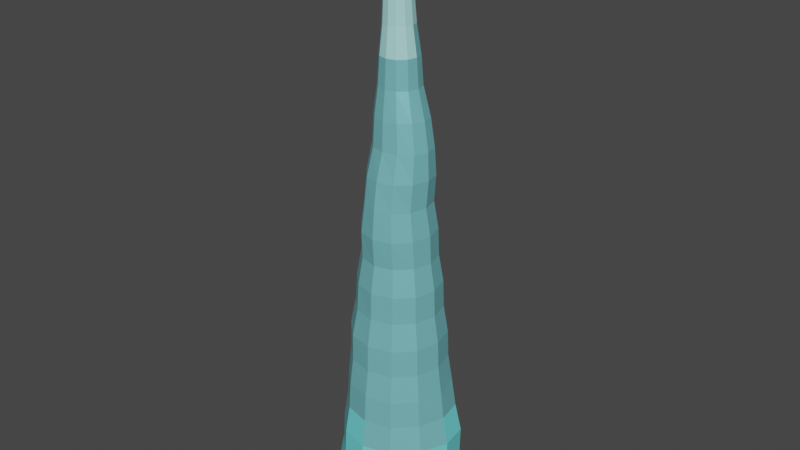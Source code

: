 # Source: Stalactite.blend  (saved by Blender 3.2.14; exported with 4.5.12 LTS)
import bpy
from mathutils import Matrix  # noqa: F401  (used for matrix-valued properties, if any)

bpy.ops.wm.read_factory_settings(use_empty=True)
scene = bpy.context.scene
scene.name = 'Scene'

# ---- collections
col_collection = bpy.data.collections.new('Collection'); scene.collection.children.link(col_collection)

# ---- materials (node trees are filled in below, after node groups)
mat_main = bpy.data.materials.new('Main')
mat_main.alpha_threshold = 0.0
mat_main.use_transparent_shadow = False
mat_main.line_color = (0.0, 0.0, 0.0, 1.0)
mat_light = bpy.data.materials.new('Light')
mat_light.use_transparent_shadow = False
mat_dark = bpy.data.materials.new('Dark')
mat_dark.use_transparent_shadow = False

# ---- material node trees
mat_main.use_nodes = True; mat_main.node_tree.nodes.clear()
_N = mat_main.node_tree.nodes; _L = mat_main.node_tree.links
n0 = _N.new('ShaderNodeOutputMaterial'); n0.name = 'Material Output'; n0.location = (300, 300)
n1 = _N.new('ShaderNodeBsdfPrincipled'); n1.name = 'Principled BSDF'; n1.location = (10, 300)
n1.distribution = 'GGX'
n1.subsurface_method = 'RANDOM_WALK_SKIN'
n1.inputs[0].default_value = (0.255, 0.7545, 0.8, 1.0)
n1.inputs[1].default_value = 0.3853
n1.inputs[2].default_value = 0.4
n1.inputs[3].default_value = 1.45
n1.inputs[13].default_value = 1.0
n1.inputs[27].default_value = (0.0, 0.0, 0.0, 1.0)
n1.inputs[28].default_value = 1.0
_L.new(n1.outputs[0], n0.inputs[0])
n0.is_active_output = True
mat_light.use_nodes = True; mat_light.node_tree.nodes.clear()
_N = mat_light.node_tree.nodes; _L = mat_light.node_tree.links
n0 = _N.new('ShaderNodeBsdfPrincipled'); n0.name = 'Principled BSDF'; n0.location = (10, 300)
n0.distribution = 'GGX'
n0.subsurface_method = 'RANDOM_WALK_SKIN'
n0.inputs[0].default_value = (0.4048, 0.8, 0.7908, 1.0)
n0.inputs[3].default_value = 1.45
n0.inputs[27].default_value = (0.0, 0.0, 0.0, 1.0)
n0.inputs[28].default_value = 1.0
n1 = _N.new('ShaderNodeOutputMaterial'); n1.name = 'Material Output'; n1.location = (300, 300)
_L.new(n0.outputs[0], n1.inputs[0])
n1.is_active_output = True
mat_dark.use_nodes = True; mat_dark.node_tree.nodes.clear()
_N = mat_dark.node_tree.nodes; _L = mat_dark.node_tree.links
n0 = _N.new('ShaderNodeBsdfPrincipled'); n0.name = 'Principled BSDF'; n0.location = (10, 300)
n0.distribution = 'GGX'
n0.subsurface_method = 'RANDOM_WALK_SKIN'
n0.inputs[0].default_value = (0.1672, 0.7725, 0.8, 1.0)
n0.inputs[3].default_value = 1.45
n0.inputs[27].default_value = (0.0, 0.0, 0.0, 1.0)
n0.inputs[28].default_value = 1.0
n1 = _N.new('ShaderNodeOutputMaterial'); n1.name = 'Material Output'; n1.location = (300, 300)
_L.new(n0.outputs[0], n1.inputs[0])
n1.is_active_output = True

# ---- world
world_world = bpy.data.worlds.new('World'); scene.world = world_world
world_world.use_nodes = True; world_world.node_tree.nodes.clear()
_N = world_world.node_tree.nodes; _L = world_world.node_tree.links
n0 = _N.new('ShaderNodeOutputWorld'); n0.name = 'World Output'; n0.location = (300, 300)
n1 = _N.new('ShaderNodeBackground'); n1.name = 'Background'; n1.location = (10, 300)
n1.inputs[0].default_value = (0.05088, 0.05088, 0.05088, 1.0)
_L.new(n1.outputs[0], n0.inputs[0])
n0.is_active_output = True
world_world.color = (0.05088, 0.05088, 0.05088)
world_world.use_sun_shadow = False
world_world.sun_shadow_jitter_overblur = 0.0

# ---- meshes
me_cylinder = bpy.data.meshes.new('Cylinder')
me_cylinder.from_pydata([(1.49e-08, 1.0, 0.0), (2.484e-09, 4.346e-09, 9.463), (0.5, 0.866, 0.0), (0.866, 0.5, 0.0), (1.0, -3.378e-08, 0.0), (0.866, -0.5, 0.0), (0.5, -0.866, 0.0), (-7.252e-08, -1.0, 0.0), (-0.5, -0.866, 0.0), (-0.866, -0.5, 0.0), (-1.0, 2.186e-08, 0.0), (-0.866, 0.5, 0.0), (-0.5, 0.866, 0.0), (1.53e-08, 0.9915, 0.4301), (1.363e-08, 0.9149, 0.8603), (0.002093, 0.8956, 1.29), (-0.03312, 0.8913, 1.721), (-0.05731, 0.9112, 2.151), (-0.03373, 0.8088, 2.581), (-0.001824, 0.7371, 3.011), (9.829e-09, 0.6616, 3.441), (9.879e-09, 0.6469, 3.871), (8.561e-09, 0.5745, 4.301), (8.209e-09, 0.5595, 4.731), (0.0003051, 0.4892, 5.162), (0.04458, 0.4534, 5.592), (0.08593, 0.3841, 6.022), (0.05071, 0.3652, 6.452), (0.001569, 0.3188, 6.882), (-0.0004226, 0.2916, 7.312), (-0.01426, 0.2341, 7.742), (-0.025, 0.2067, 8.172), (-0.01575, 0.149, 8.603), (-0.001019, 0.1154, 9.033), (0.05691, 0.09994, 9.033), (0.06015, 0.129, 8.603), (0.08105, 0.179, 8.172), (0.1048, 0.2027, 7.742), (0.1457, 0.2526, 7.312), (0.1646, 0.2753, 6.882), (0.2603, 0.3097, 6.452), (0.3209, 0.3222, 6.022), (0.3012, 0.3854, 5.592), (0.2488, 0.4222, 5.161), (0.2798, 0.4846, 4.731), (0.2872, 0.4975, 4.301), (0.3234, 0.5602, 3.871), (0.3298, 0.5712, 3.441), (0.3646, 0.6322, 3.011), (0.3596, 0.6675, 2.581), (0.3786, 0.7392, 2.151), (0.4415, 0.7239, 1.72), (0.5169, 0.7482, 1.29), (0.4954, 0.7781, 0.8602), (0.4958, 0.8587, 0.4301), (0.0993, 0.0577, 9.033), (0.1157, 0.0745, 8.603), (0.1585, 0.1033, 8.172), (0.1919, 0.117, 7.742), (0.2525, 0.1458, 7.312), (0.2831, 0.158, 6.882), (0.4073, 0.1696, 6.452), (0.484, 0.1706, 6.022), (0.4818, 0.2126, 5.592), (0.4305, 0.2383, 5.161), (0.4846, 0.2798, 4.731), (0.4975, 0.2872, 4.301), (0.5602, 0.3234, 3.871), (0.5712, 0.3298, 3.441), (0.6318, 0.3648, 3.011), (0.6438, 0.3743, 2.581), (0.6998, 0.4054, 2.151), (0.7933, 0.3876, 1.72), (0.9003, 0.3998, 1.29), (0.8684, 0.4289, 0.8602), (0.8649, 0.4934, 0.4301), (0.1148, -4.159e-09, 9.033), (0.136, -5.033e-09, 8.603), (0.1869, -7.079e-09, 8.172), (0.2237, -7.907e-09, 7.742), (0.2916, -1.005e-08, 7.312), (0.3242, -0.001169, 6.882), (0.4489, -0.01688, 6.452), (0.523, -0.02794, 6.022), (0.5331, -0.02218, 5.592), (0.4935, -0.01855, 5.161), (0.5595, -0.004265, 4.731), (0.5745, -1.94e-08, 4.301), (0.6469, -2.281e-08, 3.871), (0.6596, -2.228e-08, 3.441), (0.7296, -2.542e-08, 3.011), (0.7447, -2.515e-08, 2.581), (0.8048, -0.0001256, 2.151), (0.8701, -0.0151, 1.72), (0.9641, -0.02626, 1.29), (0.9528, -0.01422, 0.8602), (0.9915, -5.986e-06, 0.4301), (0.0993, -0.0577, 9.033), (0.1157, -0.0745, 8.603), (0.1585, -0.1033, 8.172), (0.1919, -0.117, 7.742), (0.2525, -0.1458, 7.312), (0.278, -0.16, 6.882), (0.3773, -0.2005, 6.452), (0.4361, -0.2224, 6.022), (0.4463, -0.2628, 5.592), (0.4241, -0.2854, 5.161), (0.4846, -0.2987, 4.731), (0.4975, -0.2872, 4.301), (0.5602, -0.3234, 3.871), (0.5712, -0.3298, 3.441), (0.6318, -0.3648, 3.011), (0.6449, -0.3723, 2.581), (0.6967, -0.4022, 2.151), (0.7191, -0.4151, 1.72), (0.7782, -0.4485, 1.29), (0.7923, -0.4574, 0.8602), (0.8587, -0.4958, 0.4301), (0.05691, -0.09994, 9.033), (0.06015, -0.129, 8.603), (0.08105, -0.179, 8.172), (0.1048, -0.2027, 7.742), (0.1457, -0.2526, 7.312), (0.1596, -0.2764, 6.882), (0.2174, -0.3334, 6.452), (0.2548, -0.3645, 6.022), (0.2527, -0.4453, 5.592), (0.2447, -0.49, 5.161), (0.2798, -0.5224, 4.731), (0.2872, -0.4994, 4.301), (0.3234, -0.5602, 3.871), (0.3298, -0.5712, 3.441), (0.3648, -0.6318, 3.011), (0.3723, -0.6449, 2.581), (0.4022, -0.6967, 2.151), (0.4149, -0.7186, 1.72), (0.447, -0.7743, 1.29), (0.4574, -0.7923, 0.8602), (0.4958, -0.8587, 0.4301), (-0.001019, -0.1154, 9.033), (-0.01576, -0.149, 8.603), (-0.025, -0.2067, 8.172), (-0.01426, -0.2341, 7.742), (-0.0004226, -0.2916, 7.312), (-2.315e-08, -0.3192, 6.882), (0.01367, -0.3803, 6.452), (0.02887, -0.415, 6.022), (0.006501, -0.5129, 5.592), (-3.549e-08, -0.5682, 5.161), (-4.071e-08, -0.6065, 4.731), (-4.166e-08, -0.5784, 4.301), (-4.667e-08, -0.6469, 3.871), (-0.002005, -0.6609, 3.441), (-0.00419, -0.7324, 3.011), (-0.001338, -0.7456, 2.581), (-5.845e-08, -0.8045, 2.151), (-6.018e-08, -0.8298, 1.72), (-6.434e-08, -0.894, 1.29), (-6.635e-08, -0.9149, 0.8602), (-7.138e-08, -0.9915, 0.4301), (-0.05898, -0.09994, 9.033), (-0.09175, -0.129, 8.603), (-0.1314, -0.179, 8.172), (-0.1336, -0.2027, 7.742), (-0.1467, -0.2526, 7.312), (-0.1596, -0.2764, 6.882), (-0.1822, -0.3281, 6.452), (-0.1857, -0.3566, 6.022), (-0.2307, -0.4419, 5.592), (-0.2447, -0.49, 5.161), (-0.2798, -0.5224, 4.731), (-0.2872, -0.4994, 4.301), (-0.3237, -0.5604, 3.871), (-0.3393, -0.5775, 3.441), (-0.3807, -0.6425, 3.011), (-0.3814, -0.651, 2.581), (-0.4024, -0.6968, 2.151), (-0.4149, -0.7186, 1.72), (-0.447, -0.7743, 1.29), (-0.4574, -0.7923, 0.8602), (-0.4958, -0.8587, 0.4301), (-0.1014, -0.0577, 9.033), (-0.1474, -0.0745, 8.603), (-0.2095, -0.1033, 8.172), (-0.221, -0.117, 7.742), (-0.2539, -0.1458, 7.312), (-0.2764, -0.1596, 6.882), (-0.3222, -0.1896, 6.452), (-0.3373, -0.2054, 6.022), (-0.4013, -0.2551, 5.592), (-0.4238, -0.2853, 5.161), (-0.4846, -0.2987, 4.731), (-0.4975, -0.2872, 4.301), (-0.5614, -0.3242, 3.871), (-0.5853, -0.3372, 3.441), (-0.6555, -0.3763, 3.011), (-0.6592, -0.3805, 2.581), (-0.6979, -0.403, 2.151), (-0.7186, -0.4149, 1.72), (-0.7743, -0.447, 1.29), (-0.7923, -0.4574, 0.8602), (-0.8587, -0.4958, 0.4301), (-0.117, 2.261e-09, 9.033), (-0.1678, 3.257e-09, 8.603), (-0.2382, 4.42e-09, 8.172), (-0.2531, 5.117e-09, 7.742), (-0.2932, 6.173e-09, 7.312), (-0.3192, 6.977e-09, 6.882), (-0.3708, -0.001485, 6.452), (-0.3879, -0.00387, 6.022), (-0.4626, -0.008574, 5.592), (-0.4894, -0.0178, 5.161), (-0.5595, -0.004265, 4.731), (-0.5745, 1.256e-08, 4.301), (-0.6472, 8.79e-05, 3.871), (-0.669, 0.003258, 3.441), (-0.7453, 0.005609, 3.011), (-0.7547, 0.005055, 2.581), (-0.808, 0.00665, 2.151), (-0.8302, 0.0008092, 1.72), (-0.894, 1.917e-08, 1.29), (-0.9149, 2e-08, 0.8602), (-0.9915, 2.256e-08, 0.4301), (-0.1014, 0.0577, 9.033), (-0.1474, 0.0745, 8.603), (-0.2095, 0.1033, 8.172), (-0.221, 0.117, 7.742), (-0.2539, 0.1458, 7.312), (-0.2764, 0.1596, 6.882), (-0.3129, 0.1853, 6.452), (-0.3213, 0.1954, 6.022), (-0.3952, 0.2292, 5.592), (-0.4238, 0.2398, 5.161), (-0.4846, 0.2798, 4.731), (-0.4975, 0.2872, 4.301), (-0.5602, 0.3246, 3.871), (-0.5731, 0.3426, 3.441), (-0.6358, 0.3865, 3.011), (-0.662, 0.4174, 2.581), (-0.7248, 0.4588, 2.151), (-0.7329, 0.4433, 1.72), (-0.7744, 0.4472, 1.29), (-0.7923, 0.4574, 0.8602), (-0.8587, 0.4958, 0.4301), (-0.05898, 0.09994, 9.033), (-0.09175, 0.129, 8.603), (-0.1314, 0.179, 8.172), (-0.1336, 0.2027, 7.742), (-0.1467, 0.2526, 7.312), (-0.1596, 0.2764, 6.882), (-0.1597, 0.3198, 6.452), (-0.1495, 0.3377, 6.022), (-0.2111, 0.3968, 5.592), (-0.2447, 0.4232, 5.161), (-0.2798, 0.4846, 4.731), (-0.2872, 0.4975, 4.301), (-0.3234, 0.5605, 3.871), (-0.3298, 0.5808, 3.441), (-0.367, 0.6523, 3.011), (-0.4083, 0.7231, 2.581), (-0.4627, 0.813, 2.151), (-0.4505, 0.7871, 1.72), (-0.4492, 0.7787, 1.29), (-0.4574, 0.7923, 0.8602), (-0.4958, 0.8587, 0.4301), (6.162e-09, 0.707, 0.03075), (0.3535, 0.6122, 0.03075), (0.6122, 0.3535, 0.03075), (0.707, -2.388e-08, 0.03075), (0.6122, -0.3535, 0.03075), (0.3535, -0.6122, 0.03075), (-5.564e-08, -0.707, 0.03075), (-0.3535, -0.6122, 0.03075), (-0.6122, -0.3535, 0.03075), (-0.707, 1.545e-08, 0.03075), (-0.6122, 0.3535, 0.03075), (-0.3535, 0.6122, 0.03075)], [], [(33, 1, 34), (34, 1, 55), (55, 1, 76), (76, 1, 97), (97, 1, 118), (118, 1, 139), (139, 1, 160), (160, 1, 181), (181, 1, 202), (202, 1, 223), (223, 1, 244), (244, 1, 33), (12, 264, 13, 0), (264, 263, 14, 13), (263, 262, 15, 14), (262, 261, 16, 15), (261, 260, 17, 16), (260, 259, 18, 17), (259, 258, 19, 18), (258, 257, 20, 19), (257, 256, 21, 20), (256, 255, 22, 21), (255, 254, 23, 22), (254, 253, 24, 23), (253, 252, 25, 24), (252, 251, 26, 25), (251, 250, 27, 26), (250, 249, 28, 27), (249, 248, 29, 28), (248, 247, 30, 29), (247, 246, 31, 30), (246, 245, 32, 31), (245, 244, 33, 32), (11, 243, 264, 12), (243, 242, 263, 264), (242, 241, 262, 263), (241, 240, 261, 262), (240, 239, 260, 261), (239, 238, 259, 260), (238, 237, 258, 259), (237, 236, 257, 258), (236, 235, 256, 257), (235, 234, 255, 256), (234, 233, 254, 255), (233, 232, 253, 254), (232, 231, 252, 253), (231, 230, 251, 252), (230, 229, 250, 251), (229, 228, 249, 250), (228, 227, 248, 249), (227, 226, 247, 248), (226, 225, 246, 247), (225, 224, 245, 246), (224, 223, 244, 245), (10, 222, 243, 11), (222, 221, 242, 243), (221, 220, 241, 242), (220, 219, 240, 241), (219, 218, 239, 240), (218, 217, 238, 239), (217, 216, 237, 238), (216, 215, 236, 237), (215, 214, 235, 236), (214, 213, 234, 235), (213, 212, 233, 234), (212, 211, 232, 233), (211, 210, 231, 232), (210, 209, 230, 231), (209, 208, 229, 230), (208, 207, 228, 229), (207, 206, 227, 228), (206, 205, 226, 227), (205, 204, 225, 226), (204, 203, 224, 225), (203, 202, 223, 224), (9, 201, 222, 10), (201, 200, 221, 222), (200, 199, 220, 221), (199, 198, 219, 220), (198, 197, 218, 219), (197, 196, 217, 218), (196, 195, 216, 217), (195, 194, 215, 216), (194, 193, 214, 215), (193, 192, 213, 214), (192, 191, 212, 213), (191, 190, 211, 212), (190, 189, 210, 211), (189, 188, 209, 210), (188, 187, 208, 209), (187, 186, 207, 208), (186, 185, 206, 207), (185, 184, 205, 206), (184, 183, 204, 205), (183, 182, 203, 204), (182, 181, 202, 203), (8, 180, 201, 9), (180, 179, 200, 201), (179, 178, 199, 200), (178, 177, 198, 199), (177, 176, 197, 198), (176, 175, 196, 197), (175, 174, 195, 196), (174, 173, 194, 195), (173, 172, 193, 194), (172, 171, 192, 193), (171, 170, 191, 192), (170, 169, 190, 191), (169, 168, 189, 190), (168, 167, 188, 189), (167, 166, 187, 188), (166, 165, 186, 187), (165, 164, 185, 186), (164, 163, 184, 185), (163, 162, 183, 184), (162, 161, 182, 183), (161, 160, 181, 182), (7, 159, 180, 8), (159, 158, 179, 180), (158, 157, 178, 179), (157, 156, 177, 178), (156, 155, 176, 177), (155, 154, 175, 176), (154, 153, 174, 175), (153, 152, 173, 174), (152, 151, 172, 173), (151, 150, 171, 172), (150, 149, 170, 171), (149, 148, 169, 170), (148, 147, 168, 169), (147, 146, 167, 168), (146, 145, 166, 167), (145, 144, 165, 166), (144, 143, 164, 165), (143, 142, 163, 164), (142, 141, 162, 163), (141, 140, 161, 162), (140, 139, 160, 161), (6, 138, 159, 7), (138, 137, 158, 159), (137, 136, 157, 158), (136, 135, 156, 157), (135, 134, 155, 156), (134, 133, 154, 155), (133, 132, 153, 154), (132, 131, 152, 153), (131, 130, 151, 152), (130, 129, 150, 151), (129, 128, 149, 150), (128, 127, 148, 149), (127, 126, 147, 148), (126, 125, 146, 147), (125, 124, 145, 146), (124, 123, 144, 145), (123, 122, 143, 144), (122, 121, 142, 143), (121, 120, 141, 142), (120, 119, 140, 141), (119, 118, 139, 140), (5, 117, 138, 6), (117, 116, 137, 138), (116, 115, 136, 137), (115, 114, 135, 136), (114, 113, 134, 135), (113, 112, 133, 134), (112, 111, 132, 133), (111, 110, 131, 132), (110, 109, 130, 131), (109, 108, 129, 130), (108, 107, 128, 129), (107, 106, 127, 128), (106, 105, 126, 127), (105, 104, 125, 126), (104, 103, 124, 125), (103, 102, 123, 124), (102, 101, 122, 123), (101, 100, 121, 122), (100, 99, 120, 121), (99, 98, 119, 120), (98, 97, 118, 119), (4, 96, 117, 5), (96, 95, 116, 117), (95, 94, 115, 116), (94, 93, 114, 115), (93, 92, 113, 114), (92, 91, 112, 113), (91, 90, 111, 112), (90, 89, 110, 111), (89, 88, 109, 110), (88, 87, 108, 109), (87, 86, 107, 108), (86, 85, 106, 107), (85, 84, 105, 106), (84, 83, 104, 105), (83, 82, 103, 104), (82, 81, 102, 103), (81, 80, 101, 102), (80, 79, 100, 101), (79, 78, 99, 100), (78, 77, 98, 99), (77, 76, 97, 98), (3, 75, 96, 4), (75, 74, 95, 96), (74, 73, 94, 95), (73, 72, 93, 94), (72, 71, 92, 93), (71, 70, 91, 92), (70, 69, 90, 91), (69, 68, 89, 90), (68, 67, 88, 89), (67, 66, 87, 88), (66, 65, 86, 87), (65, 64, 85, 86), (64, 63, 84, 85), (63, 62, 83, 84), (62, 61, 82, 83), (61, 60, 81, 82), (60, 59, 80, 81), (59, 58, 79, 80), (58, 57, 78, 79), (57, 56, 77, 78), (56, 55, 76, 77), (2, 54, 75, 3), (54, 53, 74, 75), (53, 52, 73, 74), (52, 51, 72, 73), (51, 50, 71, 72), (50, 49, 70, 71), (49, 48, 69, 70), (48, 47, 68, 69), (47, 46, 67, 68), (46, 45, 66, 67), (45, 44, 65, 66), (44, 43, 64, 65), (43, 42, 63, 64), (42, 41, 62, 63), (41, 40, 61, 62), (40, 39, 60, 61), (39, 38, 59, 60), (38, 37, 58, 59), (37, 36, 57, 58), (36, 35, 56, 57), (35, 34, 55, 56), (0, 13, 54, 2), (13, 14, 53, 54), (14, 15, 52, 53), (15, 16, 51, 52), (16, 17, 50, 51), (17, 18, 49, 50), (18, 19, 48, 49), (19, 20, 47, 48), (20, 21, 46, 47), (21, 22, 45, 46), (22, 23, 44, 45), (23, 24, 43, 44), (24, 25, 42, 43), (25, 26, 41, 42), (26, 27, 40, 41), (27, 28, 39, 40), (28, 29, 38, 39), (29, 30, 37, 38), (30, 31, 36, 37), (31, 32, 35, 36), (32, 33, 34, 35), (7, 8, 272, 271), (6, 7, 271, 270), (5, 6, 270, 269), (4, 5, 269, 268), (12, 0, 265, 276), (0, 2, 266, 265), (3, 4, 268, 267), (11, 12, 276, 275), (2, 3, 267, 266), (10, 11, 275, 274), (9, 10, 274, 273), (8, 9, 273, 272), (265, 266, 267, 268, 269, 270, 271, 272, 273, 274, 275, 276)])
me_cylinder.polygons.foreach_set('material_index', [1, 1, 1, 1, 1, 1, 1, 1, 1, 1, 1, 1, 2, 2, 2, 2, 2, 0, 0, 0, 0, 0, 0, 0, 0, 0, 0, 0, 0, 1, 1, 1, 1, 2, 2, 2, 2, 0, 0, 0, 0, 0, 0, 0, 0, 0, 0, 0, 0, 0, 0, 1, 1, 1, 2, 2, 2, 0, 0, 0, 0, 0, 0, 0, 0, 0, 0, 0, 0, 0, 0, 0, 1, 1, 1, 2, 2, 2, 0, 0, 0, 0, 0, 0, 0, 0, 0, 0, 0, 0, 0, 0, 0, 1, 1, 1, 2, 2, 2, 0, 0, 0, 0, 0, 0, 0, 0, 0, 0, 0, 0, 0, 0, 0, 1, 1, 1, 2, 2, 2, 2, 0, 0, 0, 0, 0, 0, 0, 0, 0, 0, 0, 0, 0, 1, 1, 1, 1, 2, 2, 2, 0, 0, 0, 0, 0, 0, 0, 0, 0, 0, 0, 0, 0, 0, 1, 1, 1, 1, 2, 2, 2, 0, 0, 0, 0, 0, 0, 0, 0, 0, 0, 0, 0, 0, 0, 1, 1, 1, 1, 2, 2, 2, 0, 0, 0, 0, 0, 0, 0, 0, 0, 0, 0, 0, 0, 0, 1, 1, 1, 1, 2, 2, 2, 2, 0, 0, 0, 0, 0, 0, 0, 0, 0, 0, 0, 0, 0, 0, 1, 1, 1, 2, 2, 2, 2, 0, 0, 0, 0, 0, 0, 0, 0, 0, 0, 0, 0, 0, 0, 1, 1, 1, 2, 2, 2, 2, 2, 0, 0, 0, 0, 0, 0, 0, 0, 0, 0, 0, 0, 1, 1, 1, 1, 2, 2, 2, 2, 2, 2, 2, 2, 2, 2, 2, 2, 2])
_uv = me_cylinder.uv_layers.new(name='UVMap')
_uv.uv.foreach_set('vector', [1.0, 0.9773, 0.9167, 1.0, 0.9167, 0.9773, 0.9167, 0.9773, 0.8333, 1.0, 0.8333, 0.9773, 0.8333, 0.9773, 0.75, 1.0, 0.75, 0.9773, 0.75, 0.9773, 0.6667, 1.0, 0.6667, 0.9773, 0.6667, 0.9773, 0.5833, 1.0, 0.5833, 0.9773, 0.5833, 0.9773, 0.5, 1.0, 0.5, 0.9773, 0.5, 0.9773, 0.4167, 1.0, 0.4167, 0.9773, 0.4167, 0.9773, 0.3333, 1.0, 0.3333, 0.9773, 0.3333, 0.9773, 0.25, 1.0, 0.25, 0.9773, 0.25, 0.9773, 0.1667, 1.0, 0.1667, 0.9773, 0.1667, 0.9773, 0.08333, 1.0, 0.08333, 0.9773, 0.08333, 0.9773, 7.451e-08, 1.0, 7.451e-08, 0.9773, 0.08333, 0.5, 0.08333, 0.5227, 7.451e-08, 0.5227, 7.451e-08, 0.5, 0.08333, 0.5227, 0.08333, 0.5455, 7.451e-08, 0.5455, 7.451e-08, 0.5227, 0.08333, 0.5455, 0.08333, 0.5682, 7.451e-08, 0.5682, 7.451e-08, 0.5455, 0.08333, 0.5682, 0.08333, 0.5909, 7.451e-08, 0.5909, 7.451e-08, 0.5682, 0.08333, 0.5909, 0.08333, 0.6136, 7.451e-08, 0.6136, 7.451e-08, 0.5909, 0.08333, 0.6136, 0.08333, 0.6364, 7.451e-08, 0.6364, 7.451e-08, 0.6136, 0.08333, 0.6364, 0.08333, 0.6591, 7.451e-08, 0.6591, 7.451e-08, 0.6364, 0.08333, 0.6591, 0.08333, 0.6818, 7.451e-08, 0.6818, 7.451e-08, 0.6591, 0.08333, 0.6818, 0.08333, 0.7045, 7.451e-08, 0.7045, 7.451e-08, 0.6818, 0.08333, 0.7045, 0.08333, 0.7273, 7.451e-08, 0.7273, 7.451e-08, 0.7045, 0.08333, 0.7273, 0.08333, 0.75, 7.451e-08, 0.75, 7.451e-08, 0.7273, 0.08333, 0.75, 0.08333, 0.7727, 7.451e-08, 0.7727, 7.451e-08, 0.75, 0.08333, 0.7727, 0.08333, 0.7955, 7.451e-08, 0.7955, 7.451e-08, 0.7727, 0.08333, 0.7955, 0.08333, 0.8182, 7.451e-08, 0.8182, 7.451e-08, 0.7955, 0.08333, 0.8182, 0.08333, 0.8409, 7.451e-08, 0.8409, 7.451e-08, 0.8182, 0.08333, 0.8409, 0.08333, 0.8636, 7.451e-08, 0.8636, 7.451e-08, 0.8409, 0.08333, 0.8636, 0.08333, 0.8864, 7.451e-08, 0.8864, 7.451e-08, 0.8636, 0.08333, 0.8864, 0.08333, 0.9091, 7.451e-08, 0.9091, 7.451e-08, 0.8864, 0.08333, 0.9091, 0.08333, 0.9318, 7.451e-08, 0.9318, 7.451e-08, 0.9091, 0.08333, 0.9318, 0.08333, 0.9545, 7.451e-08, 0.9545, 7.451e-08, 0.9318, 0.08333, 0.9545, 0.08333, 0.9773, 7.451e-08, 0.9773, 7.451e-08, 0.9545, 0.1667, 0.5, 0.1667, 0.5227, 0.08333, 0.5227, 0.08333, 0.5, 0.1667, 0.5227, 0.1667, 0.5455, 0.08333, 0.5455, 0.08333, 0.5227, 0.1667, 0.5455, 0.1667, 0.5682, 0.08333, 0.5682, 0.08333, 0.5455, 0.1667, 0.5682, 0.1667, 0.5909, 0.08333, 0.5909, 0.08333, 0.5682, 0.1667, 0.5909, 0.1667, 0.6136, 0.08333, 0.6136, 0.08333, 0.5909, 0.1667, 0.6136, 0.1667, 0.6364, 0.08333, 0.6364, 0.08333, 0.6136, 0.1667, 0.6364, 0.1667, 0.6591, 0.08333, 0.6591, 0.08333, 0.6364, 0.1667, 0.6591, 0.1667, 0.6818, 0.08333, 0.6818, 0.08333, 0.6591, 0.1667, 0.6818, 0.1667, 0.7045, 0.08333, 0.7045, 0.08333, 0.6818, 0.1667, 0.7045, 0.1667, 0.7273, 0.08333, 0.7273, 0.08333, 0.7045, 0.1667, 0.7273, 0.1667, 0.75, 0.08333, 0.75, 0.08333, 0.7273, 0.1667, 0.75, 0.1667, 0.7727, 0.08333, 0.7727, 0.08333, 0.75, 0.1667, 0.7727, 0.1667, 0.7955, 0.08333, 0.7955, 0.08333, 0.7727, 0.1667, 0.7955, 0.1667, 0.8182, 0.08333, 0.8182, 0.08333, 0.7955, 0.1667, 0.8182, 0.1667, 0.8409, 0.08333, 0.8409, 0.08333, 0.8182, 0.1667, 0.8409, 0.1667, 0.8636, 0.08333, 0.8636, 0.08333, 0.8409, 0.1667, 0.8636, 0.1667, 0.8864, 0.08333, 0.8864, 0.08333, 0.8636, 0.1667, 0.8864, 0.1667, 0.9091, 0.08333, 0.9091, 0.08333, 0.8864, 0.1667, 0.9091, 0.1667, 0.9318, 0.08333, 0.9318, 0.08333, 0.9091, 0.1667, 0.9318, 0.1667, 0.9545, 0.08333, 0.9545, 0.08333, 0.9318, 0.1667, 0.9545, 0.1667, 0.9773, 0.08333, 0.9773, 0.08333, 0.9545, 0.25, 0.5, 0.25, 0.5227, 0.1667, 0.5227, 0.1667, 0.5, 0.25, 0.5227, 0.25, 0.5455, 0.1667, 0.5455, 0.1667, 0.5227, 0.25, 0.5455, 0.25, 0.5682, 0.1667, 0.5682, 0.1667, 0.5455, 0.25, 0.5682, 0.25, 0.5909, 0.1667, 0.5909, 0.1667, 0.5682, 0.25, 0.5909, 0.25, 0.6136, 0.1667, 0.6136, 0.1667, 0.5909, 0.25, 0.6136, 0.25, 0.6364, 0.1667, 0.6364, 0.1667, 0.6136, 0.25, 0.6364, 0.25, 0.6591, 0.1667, 0.6591, 0.1667, 0.6364, 0.25, 0.6591, 0.25, 0.6818, 0.1667, 0.6818, 0.1667, 0.6591, 0.25, 0.6818, 0.25, 0.7045, 0.1667, 0.7045, 0.1667, 0.6818, 0.25, 0.7045, 0.25, 0.7273, 0.1667, 0.7273, 0.1667, 0.7045, 0.25, 0.7273, 0.25, 0.75, 0.1667, 0.75, 0.1667, 0.7273, 0.25, 0.75, 0.25, 0.7727, 0.1667, 0.7727, 0.1667, 0.75, 0.25, 0.7727, 0.25, 0.7955, 0.1667, 0.7955, 0.1667, 0.7727, 0.25, 0.7955, 0.25, 0.8182, 0.1667, 0.8182, 0.1667, 0.7955, 0.25, 0.8182, 0.25, 0.8409, 0.1667, 0.8409, 0.1667, 0.8182, 0.25, 0.8409, 0.25, 0.8636, 0.1667, 0.8636, 0.1667, 0.8409, 0.25, 0.8636, 0.25, 0.8864, 0.1667, 0.8864, 0.1667, 0.8636, 0.25, 0.8864, 0.25, 0.9091, 0.1667, 0.9091, 0.1667, 0.8864, 0.25, 0.9091, 0.25, 0.9318, 0.1667, 0.9318, 0.1667, 0.9091, 0.25, 0.9318, 0.25, 0.9545, 0.1667, 0.9545, 0.1667, 0.9318, 0.25, 0.9545, 0.25, 0.9773, 0.1667, 0.9773, 0.1667, 0.9545, 0.3333, 0.5, 0.3333, 0.5227, 0.25, 0.5227, 0.25, 0.5, 0.3333, 0.5227, 0.3333, 0.5455, 0.25, 0.5455, 0.25, 0.5227, 0.3333, 0.5455, 0.3333, 0.5682, 0.25, 0.5682, 0.25, 0.5455, 0.3333, 0.5682, 0.3333, 0.5909, 0.25, 0.5909, 0.25, 0.5682, 0.3333, 0.5909, 0.3333, 0.6136, 0.25, 0.6136, 0.25, 0.5909, 0.3333, 0.6136, 0.3333, 0.6364, 0.25, 0.6364, 0.25, 0.6136, 0.3333, 0.6364, 0.3333, 0.6591, 0.25, 0.6591, 0.25, 0.6364, 0.3333, 0.6591, 0.3333, 0.6818, 0.25, 0.6818, 0.25, 0.6591, 0.3333, 0.6818, 0.3333, 0.7045, 0.25, 0.7045, 0.25, 0.6818, 0.3333, 0.7045, 0.3333, 0.7273, 0.25, 0.7273, 0.25, 0.7045, 0.3333, 0.7273, 0.3333, 0.75, 0.25, 0.75, 0.25, 0.7273, 0.3333, 0.75, 0.3333, 0.7727, 0.25, 0.7727, 0.25, 0.75, 0.3333, 0.7727, 0.3333, 0.7955, 0.25, 0.7955, 0.25, 0.7727, 0.3333, 0.7955, 0.3333, 0.8182, 0.25, 0.8182, 0.25, 0.7955, 0.3333, 0.8182, 0.3333, 0.8409, 0.25, 0.8409, 0.25, 0.8182, 0.3333, 0.8409, 0.3333, 0.8636, 0.25, 0.8636, 0.25, 0.8409, 0.3333, 0.8636, 0.3333, 0.8864, 0.25, 0.8864, 0.25, 0.8636, 0.3333, 0.8864, 0.3333, 0.9091, 0.25, 0.9091, 0.25, 0.8864, 0.3333, 0.9091, 0.3333, 0.9318, 0.25, 0.9318, 0.25, 0.9091, 0.3333, 0.9318, 0.3333, 0.9545, 0.25, 0.9545, 0.25, 0.9318, 0.3333, 0.9545, 0.3333, 0.9773, 0.25, 0.9773, 0.25, 0.9545, 0.4167, 0.5, 0.4167, 0.5227, 0.3333, 0.5227, 0.3333, 0.5, 0.4167, 0.5227, 0.4167, 0.5455, 0.3333, 0.5455, 0.3333, 0.5227, 0.4167, 0.5455, 0.4167, 0.5682, 0.3333, 0.5682, 0.3333, 0.5455, 0.4167, 0.5682, 0.4167, 0.5909, 0.3333, 0.5909, 0.3333, 0.5682, 0.4167, 0.5909, 0.4167, 0.6136, 0.3333, 0.6136, 0.3333, 0.5909, 0.4167, 0.6136, 0.4167, 0.6364, 0.3333, 0.6364, 0.3333, 0.6136, 0.4167, 0.6364, 0.4167, 0.6591, 0.3333, 0.6591, 0.3333, 0.6364, 0.4167, 0.6591, 0.4167, 0.6818, 0.3333, 0.6818, 0.3333, 0.6591, 0.4167, 0.6818, 0.4167, 0.7045, 0.3333, 0.7045, 0.3333, 0.6818, 0.4167, 0.7045, 0.4167, 0.7273, 0.3333, 0.7273, 0.3333, 0.7045, 0.4167, 0.7273, 0.4167, 0.75, 0.3333, 0.75, 0.3333, 0.7273, 0.4167, 0.75, 0.4167, 0.7727, 0.3333, 0.7727, 0.3333, 0.75, 0.4167, 0.7727, 0.4167, 0.7955, 0.3333, 0.7955, 0.3333, 0.7727, 0.4167, 0.7955, 0.4167, 0.8182, 0.3333, 0.8182, 0.3333, 0.7955, 0.4167, 0.8182, 0.4167, 0.8409, 0.3333, 0.8409, 0.3333, 0.8182, 0.4167, 0.8409, 0.4167, 0.8636, 0.3333, 0.8636, 0.3333, 0.8409, 0.4167, 0.8636, 0.4167, 0.8864, 0.3333, 0.8864, 0.3333, 0.8636, 0.4167, 0.8864, 0.4167, 0.9091, 0.3333, 0.9091, 0.3333, 0.8864, 0.4167, 0.9091, 0.4167, 0.9318, 0.3333, 0.9318, 0.3333, 0.9091, 0.4167, 0.9318, 0.4167, 0.9545, 0.3333, 0.9545, 0.3333, 0.9318, 0.4167, 0.9545, 0.4167, 0.9773, 0.3333, 0.9773, 0.3333, 0.9545, 0.5, 0.5, 0.5, 0.5227, 0.4167, 0.5227, 0.4167, 0.5, 0.5, 0.5227, 0.5, 0.5455, 0.4167, 0.5455, 0.4167, 0.5227, 0.5, 0.5455, 0.5, 0.5682, 0.4167, 0.5682, 0.4167, 0.5455, 0.5, 0.5682, 0.5, 0.5909, 0.4167, 0.5909, 0.4167, 0.5682, 0.5, 0.5909, 0.5, 0.6136, 0.4167, 0.6136, 0.4167, 0.5909, 0.5, 0.6136, 0.5, 0.6364, 0.4167, 0.6364, 0.4167, 0.6136, 0.5, 0.6364, 0.5, 0.6591, 0.4167, 0.6591, 0.4167, 0.6364, 0.5, 0.6591, 0.5, 0.6818, 0.4167, 0.6818, 0.4167, 0.6591, 0.5, 0.6818, 0.5, 0.7045, 0.4167, 0.7045, 0.4167, 0.6818, 0.5, 0.7045, 0.5, 0.7273, 0.4167, 0.7273, 0.4167, 0.7045, 0.5, 0.7273, 0.5, 0.75, 0.4167, 0.75, 0.4167, 0.7273, 0.5, 0.75, 0.5, 0.7727, 0.4167, 0.7727, 0.4167, 0.75, 0.5, 0.7727, 0.5, 0.7955, 0.4167, 0.7955, 0.4167, 0.7727, 0.5, 0.7955, 0.5, 0.8182, 0.4167, 0.8182, 0.4167, 0.7955, 0.5, 0.8182, 0.5, 0.8409, 0.4167, 0.8409, 0.4167, 0.8182, 0.5, 0.8409, 0.5, 0.8636, 0.4167, 0.8636, 0.4167, 0.8409, 0.5, 0.8636, 0.5, 0.8864, 0.4167, 0.8864, 0.4167, 0.8636, 0.5, 0.8864, 0.5, 0.9091, 0.4167, 0.9091, 0.4167, 0.8864, 0.5, 0.9091, 0.5, 0.9318, 0.4167, 0.9318, 0.4167, 0.9091, 0.5, 0.9318, 0.5, 0.9545, 0.4167, 0.9545, 0.4167, 0.9318, 0.5, 0.9545, 0.5, 0.9773, 0.4167, 0.9773, 0.4167, 0.9545, 0.5833, 0.5, 0.5833, 0.5227, 0.5, 0.5227, 0.5, 0.5, 0.5833, 0.5227, 0.5833, 0.5455, 0.5, 0.5455, 0.5, 0.5227, 0.5833, 0.5455, 0.5833, 0.5682, 0.5, 0.5682, 0.5, 0.5455, 0.5833, 0.5682, 0.5833, 0.5909, 0.5, 0.5909, 0.5, 0.5682, 0.5833, 0.5909, 0.5833, 0.6136, 0.5, 0.6136, 0.5, 0.5909, 0.5833, 0.6136, 0.5833, 0.6364, 0.5, 0.6364, 0.5, 0.6136, 0.5833, 0.6364, 0.5833, 0.6591, 0.5, 0.6591, 0.5, 0.6364, 0.5833, 0.6591, 0.5833, 0.6818, 0.5, 0.6818, 0.5, 0.6591, 0.5833, 0.6818, 0.5833, 0.7045, 0.5, 0.7045, 0.5, 0.6818, 0.5833, 0.7045, 0.5833, 0.7273, 0.5, 0.7273, 0.5, 0.7045, 0.5833, 0.7273, 0.5833, 0.75, 0.5, 0.75, 0.5, 0.7273, 0.5833, 0.75, 0.5833, 0.7727, 0.5, 0.7727, 0.5, 0.75, 0.5833, 0.7727, 0.5833, 0.7955, 0.5, 0.7955, 0.5, 0.7727, 0.5833, 0.7955, 0.5833, 0.8182, 0.5, 0.8182, 0.5, 0.7955, 0.5833, 0.8182, 0.5833, 0.8409, 0.5, 0.8409, 0.5, 0.8182, 0.5833, 0.8409, 0.5833, 0.8636, 0.5, 0.8636, 0.5, 0.8409, 0.5833, 0.8636, 0.5833, 0.8864, 0.5, 0.8864, 0.5, 0.8636, 0.5833, 0.8864, 0.5833, 0.9091, 0.5, 0.9091, 0.5, 0.8864, 0.5833, 0.9091, 0.5833, 0.9318, 0.5, 0.9318, 0.5, 0.9091, 0.5833, 0.9318, 0.5833, 0.9545, 0.5, 0.9545, 0.5, 0.9318, 0.5833, 0.9545, 0.5833, 0.9773, 0.5, 0.9773, 0.5, 0.9545, 0.6667, 0.5, 0.6667, 0.5227, 0.5833, 0.5227, 0.5833, 0.5, 0.6667, 0.5227, 0.6667, 0.5455, 0.5833, 0.5455, 0.5833, 0.5227, 0.6667, 0.5455, 0.6667, 0.5682, 0.5833, 0.5682, 0.5833, 0.5455, 0.6667, 0.5682, 0.6667, 0.5909, 0.5833, 0.5909, 0.5833, 0.5682, 0.6667, 0.5909, 0.6667, 0.6136, 0.5833, 0.6136, 0.5833, 0.5909, 0.6667, 0.6136, 0.6667, 0.6364, 0.5833, 0.6364, 0.5833, 0.6136, 0.6667, 0.6364, 0.6667, 0.6591, 0.5833, 0.6591, 0.5833, 0.6364, 0.6667, 0.6591, 0.6667, 0.6818, 0.5833, 0.6818, 0.5833, 0.6591, 0.6667, 0.6818, 0.6667, 0.7045, 0.5833, 0.7045, 0.5833, 0.6818, 0.6667, 0.7045, 0.6667, 0.7273, 0.5833, 0.7273, 0.5833, 0.7045, 0.6667, 0.7273, 0.6667, 0.75, 0.5833, 0.75, 0.5833, 0.7273, 0.6667, 0.75, 0.6667, 0.7727, 0.5833, 0.7727, 0.5833, 0.75, 0.6667, 0.7727, 0.6667, 0.7955, 0.5833, 0.7955, 0.5833, 0.7727, 0.6667, 0.7955, 0.6667, 0.8182, 0.5833, 0.8182, 0.5833, 0.7955, 0.6667, 0.8182, 0.6667, 0.8409, 0.5833, 0.8409, 0.5833, 0.8182, 0.6667, 0.8409, 0.6667, 0.8636, 0.5833, 0.8636, 0.5833, 0.8409, 0.6667, 0.8636, 0.6667, 0.8864, 0.5833, 0.8864, 0.5833, 0.8636, 0.6667, 0.8864, 0.6667, 0.9091, 0.5833, 0.9091, 0.5833, 0.8864, 0.6667, 0.9091, 0.6667, 0.9318, 0.5833, 0.9318, 0.5833, 0.9091, 0.6667, 0.9318, 0.6667, 0.9545, 0.5833, 0.9545, 0.5833, 0.9318, 0.6667, 0.9545, 0.6667, 0.9773, 0.5833, 0.9773, 0.5833, 0.9545, 0.75, 0.5, 0.75, 0.5227, 0.6667, 0.5227, 0.6667, 0.5, 0.75, 0.5227, 0.75, 0.5455, 0.6667, 0.5455, 0.6667, 0.5227, 0.75, 0.5455, 0.75, 0.5682, 0.6667, 0.5682, 0.6667, 0.5455, 0.75, 0.5682, 0.75, 0.5909, 0.6667, 0.5909, 0.6667, 0.5682, 0.75, 0.5909, 0.75, 0.6136, 0.6667, 0.6136, 0.6667, 0.5909, 0.75, 0.6136, 0.75, 0.6364, 0.6667, 0.6364, 0.6667, 0.6136, 0.75, 0.6364, 0.75, 0.6591, 0.6667, 0.6591, 0.6667, 0.6364, 0.75, 0.6591, 0.75, 0.6818, 0.6667, 0.6818, 0.6667, 0.6591, 0.75, 0.6818, 0.75, 0.7045, 0.6667, 0.7045, 0.6667, 0.6818, 0.75, 0.7045, 0.75, 0.7273, 0.6667, 0.7273, 0.6667, 0.7045, 0.75, 0.7273, 0.75, 0.75, 0.6667, 0.75, 0.6667, 0.7273, 0.75, 0.75, 0.75, 0.7727, 0.6667, 0.7727, 0.6667, 0.75, 0.75, 0.7727, 0.75, 0.7955, 0.6667, 0.7955, 0.6667, 0.7727, 0.75, 0.7955, 0.75, 0.8182, 0.6667, 0.8182, 0.6667, 0.7955, 0.75, 0.8182, 0.75, 0.8409, 0.6667, 0.8409, 0.6667, 0.8182, 0.75, 0.8409, 0.75, 0.8636, 0.6667, 0.8636, 0.6667, 0.8409, 0.75, 0.8636, 0.75, 0.8864, 0.6667, 0.8864, 0.6667, 0.8636, 0.75, 0.8864, 0.75, 0.9091, 0.6667, 0.9091, 0.6667, 0.8864, 0.75, 0.9091, 0.75, 0.9318, 0.6667, 0.9318, 0.6667, 0.9091, 0.75, 0.9318, 0.75, 0.9545, 0.6667, 0.9545, 0.6667, 0.9318, 0.75, 0.9545, 0.75, 0.9773, 0.6667, 0.9773, 0.6667, 0.9545, 0.8333, 0.5, 0.8333, 0.5227, 0.75, 0.5227, 0.75, 0.5, 0.8333, 0.5227, 0.8333, 0.5455, 0.75, 0.5455, 0.75, 0.5227, 0.8333, 0.5455, 0.8333, 0.5682, 0.75, 0.5682, 0.75, 0.5455, 0.8333, 0.5682, 0.8333, 0.5909, 0.75, 0.5909, 0.75, 0.5682, 0.8333, 0.5909, 0.8333, 0.6136, 0.75, 0.6136, 0.75, 0.5909, 0.8333, 0.6136, 0.8333, 0.6364, 0.75, 0.6364, 0.75, 0.6136, 0.8333, 0.6364, 0.8333, 0.6591, 0.75, 0.6591, 0.75, 0.6364, 0.8333, 0.6591, 0.8333, 0.6818, 0.75, 0.6818, 0.75, 0.6591, 0.8333, 0.6818, 0.8333, 0.7045, 0.75, 0.7045, 0.75, 0.6818, 0.8333, 0.7045, 0.8333, 0.7273, 0.75, 0.7273, 0.75, 0.7045, 0.8333, 0.7273, 0.8333, 0.75, 0.75, 0.75, 0.75, 0.7273, 0.8333, 0.75, 0.8333, 0.7727, 0.75, 0.7727, 0.75, 0.75, 0.8333, 0.7727, 0.8333, 0.7955, 0.75, 0.7955, 0.75, 0.7727, 0.8333, 0.7955, 0.8333, 0.8182, 0.75, 0.8182, 0.75, 0.7955, 0.8333, 0.8182, 0.8333, 0.8409, 0.75, 0.8409, 0.75, 0.8182, 0.8333, 0.8409, 0.8333, 0.8636, 0.75, 0.8636, 0.75, 0.8409, 0.8333, 0.8636, 0.8333, 0.8864, 0.75, 0.8864, 0.75, 0.8636, 0.8333, 0.8864, 0.8333, 0.9091, 0.75, 0.9091, 0.75, 0.8864, 0.8333, 0.9091, 0.8333, 0.9318, 0.75, 0.9318, 0.75, 0.9091, 0.8333, 0.9318, 0.8333, 0.9545, 0.75, 0.9545, 0.75, 0.9318, 0.8333, 0.9545, 0.8333, 0.9773, 0.75, 0.9773, 0.75, 0.9545, 0.9167, 0.5, 0.9167, 0.5227, 0.8333, 0.5227, 0.8333, 0.5, 0.9167, 0.5227, 0.9167, 0.5455, 0.8333, 0.5455, 0.8333, 0.5227, 0.9167, 0.5455, 0.9167, 0.5682, 0.8333, 0.5682, 0.8333, 0.5455, 0.9167, 0.5682, 0.9167, 0.5909, 0.8333, 0.5909, 0.8333, 0.5682, 0.9167, 0.5909, 0.9167, 0.6136, 0.8333, 0.6136, 0.8333, 0.5909, 0.9167, 0.6136, 0.9167, 0.6364, 0.8333, 0.6364, 0.8333, 0.6136, 0.9167, 0.6364, 0.9167, 0.6591, 0.8333, 0.6591, 0.8333, 0.6364, 0.9167, 0.6591, 0.9167, 0.6818, 0.8333, 0.6818, 0.8333, 0.6591, 0.9167, 0.6818, 0.9167, 0.7045, 0.8333, 0.7045, 0.8333, 0.6818, 0.9167, 0.7045, 0.9167, 0.7273, 0.8333, 0.7273, 0.8333, 0.7045, 0.9167, 0.7273, 0.9167, 0.75, 0.8333, 0.75, 0.8333, 0.7273, 0.9167, 0.75, 0.9167, 0.7727, 0.8333, 0.7727, 0.8333, 0.75, 0.9167, 0.7727, 0.9167, 0.7955, 0.8333, 0.7955, 0.8333, 0.7727, 0.9167, 0.7955, 0.9167, 0.8182, 0.8333, 0.8182, 0.8333, 0.7955, 0.9167, 0.8182, 0.9167, 0.8409, 0.8333, 0.8409, 0.8333, 0.8182, 0.9167, 0.8409, 0.9167, 0.8636, 0.8333, 0.8636, 0.8333, 0.8409, 0.9167, 0.8636, 0.9167, 0.8864, 0.8333, 0.8864, 0.8333, 0.8636, 0.9167, 0.8864, 0.9167, 0.9091, 0.8333, 0.9091, 0.8333, 0.8864, 0.9167, 0.9091, 0.9167, 0.9318, 0.8333, 0.9318, 0.8333, 0.9091, 0.9167, 0.9318, 0.9167, 0.9545, 0.8333, 0.9545, 0.8333, 0.9318, 0.9167, 0.9545, 0.9167, 0.9773, 0.8333, 0.9773, 0.8333, 0.9545, 1.0, 0.5, 1.0, 0.5227, 0.9167, 0.5227, 0.9167, 0.5, 1.0, 0.5227, 1.0, 0.5455, 0.9167, 0.5455, 0.9167, 0.5227, 1.0, 0.5455, 1.0, 0.5682, 0.9167, 0.5682, 0.9167, 0.5455, 1.0, 0.5682, 1.0, 0.5909, 0.9167, 0.5909, 0.9167, 0.5682, 1.0, 0.5909, 1.0, 0.6136, 0.9167, 0.6136, 0.9167, 0.5909, 1.0, 0.6136, 1.0, 0.6364, 0.9167, 0.6364, 0.9167, 0.6136, 1.0, 0.6364, 1.0, 0.6591, 0.9167, 0.6591, 0.9167, 0.6364, 1.0, 0.6591, 1.0, 0.6818, 0.9167, 0.6818, 0.9167, 0.6591, 1.0, 0.6818, 1.0, 0.7045, 0.9167, 0.7045, 0.9167, 0.6818, 1.0, 0.7045, 1.0, 0.7273, 0.9167, 0.7273, 0.9167, 0.7045, 1.0, 0.7273, 1.0, 0.75, 0.9167, 0.75, 0.9167, 0.7273, 1.0, 0.75, 1.0, 0.7727, 0.9167, 0.7727, 0.9167, 0.75, 1.0, 0.7727, 1.0, 0.7955, 0.9167, 0.7955, 0.9167, 0.7727, 1.0, 0.7955, 1.0, 0.8182, 0.9167, 0.8182, 0.9167, 0.7955, 1.0, 0.8182, 1.0, 0.8409, 0.9167, 0.8409, 0.9167, 0.8182, 1.0, 0.8409, 1.0, 0.8636, 0.9167, 0.8636, 0.9167, 0.8409, 1.0, 0.8636, 1.0, 0.8864, 0.9167, 0.8864, 0.9167, 0.8636, 1.0, 0.8864, 1.0, 0.9091, 0.9167, 0.9091, 0.9167, 0.8864, 1.0, 0.9091, 1.0, 0.9318, 0.9167, 0.9318, 0.9167, 0.9091, 1.0, 0.9318, 1.0, 0.9545, 0.9167, 0.9545, 0.9167, 0.9318, 1.0, 0.9545, 1.0, 0.9773, 0.9167, 0.9773, 0.9167, 0.9545, 0.5, 0.5, 0.4167, 0.5, 0.4167, 0.5, 0.5, 0.5, 0.5833, 0.5, 0.5, 0.5, 0.5, 0.5, 0.5833, 0.5, 0.6667, 0.5, 0.5833, 0.5, 0.5833, 0.5, 0.6667, 0.5, 0.75, 0.5, 0.6667, 0.5, 0.6667, 0.5, 0.75, 0.5, 0.08333, 0.5, 7.451e-08, 0.5, 7.451e-08, 0.5, 0.08333, 0.5, 1.0, 0.5, 0.9167, 0.5, 0.9167, 0.5, 1.0, 0.5, 0.8333, 0.5, 0.75, 0.5, 0.75, 0.5, 0.8333, 0.5, 0.1667, 0.5, 0.08333, 0.5, 0.08333, 0.5, 0.1667, 0.5, 0.9167, 0.5, 0.8333, 0.5, 0.8333, 0.5, 0.9167, 0.5, 0.25, 0.5, 0.1667, 0.5, 0.1667, 0.5, 0.25, 0.5, 0.3333, 0.5, 0.25, 0.5, 0.25, 0.5, 0.3333, 0.5, 0.4167, 0.5, 0.3333, 0.5, 0.3333, 0.5, 0.4167, 0.5, 7.451e-08, 0.5, 0.9167, 0.5, 0.8333, 0.5, 0.75, 0.5, 0.6667, 0.5, 0.5833, 0.5, 0.5, 0.5, 0.4167, 0.5, 0.3333, 0.5, 0.25, 0.5, 0.1667, 0.5, 0.08333, 0.5])
me_cylinder.materials.append(mat_main)
me_cylinder.materials.append(mat_light)
me_cylinder.materials.append(mat_dark)
me_cylinder.update()

# ---- objects
ob_cylinder = bpy.data.objects.new('Cylinder', me_cylinder)

# ---- transforms, parenting, visibility, modifiers, constraints
ob_cylinder.location = (0.0, 0.0, 0.0)
ob_cylinder.scale = (0.2186, 0.2186, 0.2186)

# ---- collection membership
col_collection.objects.link(ob_cylinder)

# ---- scene / render settings (as saved in the file)
scene.frame_start = 1; scene.frame_end = 250; scene.frame_set(1)
scene.render.engine = 'BLENDER_EEVEE_NEXT'
scene.cycles.sampling_pattern = 'TABULATED_SOBOL'
scene.cycles.use_light_tree = False
scene.view_settings.view_transform = 'Filmic'
bpy.context.view_layer.update()

# ---- added for rendering (the .blend has no active camera and no usable light): camera, sun
cam_auto = bpy.data.cameras.new('AutoCamera')
cam_auto.lens = 50.0
cam_auto.sensor_width = 36.0
cam_auto.clip_end = 1000.0
ob_auto_camera = bpy.data.objects.new('AutoCamera', cam_auto)
scene.collection.objects.link(ob_auto_camera)
ob_auto_camera.location = (1.9974, -2.39688, 2.63212)
ob_auto_camera.rotation_euler = (1.09748, -7.21219e-08, 0.694738)
scene.camera = ob_auto_camera
light_auto_sun = bpy.data.lights.new('AutoSun', 'SUN')
light_auto_sun.energy = 3.0
light_auto_sun.angle = 0.0523599
ob_auto_sun = bpy.data.objects.new('AutoSun', light_auto_sun)
scene.collection.objects.link(ob_auto_sun)
ob_auto_sun.rotation_euler = (0.872665, 0.174533, 0.523599)
bpy.context.view_layer.update()
